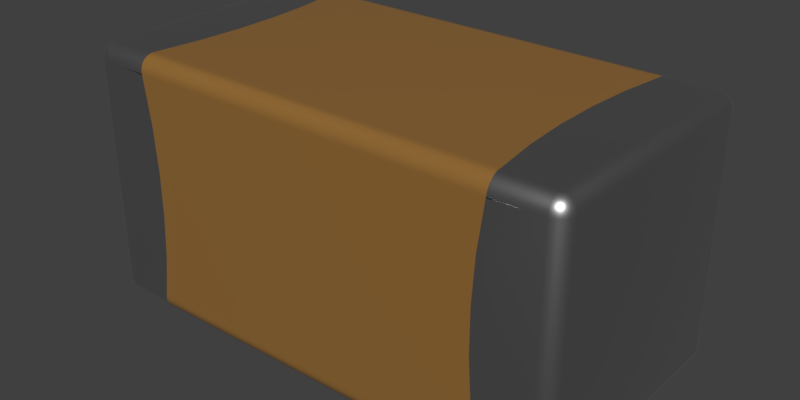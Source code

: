 # Source: GRM31CE70J476ME15L.blend  (saved by Blender 2.90.8; exported with 4.5.12 LTS)
import bpy
from mathutils import Matrix  # noqa: F401  (used for matrix-valued properties, if any)

bpy.ops.wm.read_factory_settings(use_empty=True)
scene = bpy.context.scene
scene.name = 'Scene'

# ---- collections
col_collection_1 = bpy.data.collections.new('Collection 1'); scene.collection.children.link(col_collection_1)

# ---- materials (node trees are filled in below, after node groups)
mat_metal = bpy.data.materials.new('Metal')
mat_metal.alpha_threshold = 0.0
mat_metal.diffuse_color = (0.3587, 0.3587, 0.3587, 1.0)
mat_metal.specular_color = (0.2597, 0.2597, 0.2597)
mat_metal.roughness = 0.5
mat_metal.specular_intensity = 0.1643
mat_brown_ceramic = bpy.data.materials.new('Brown Ceramic')
mat_brown_ceramic.alpha_threshold = 0.0
mat_brown_ceramic.diffuse_color = (0.2961, 0.147, 0.0356, 1.0)
mat_brown_ceramic.specular_color = (0.18, 0.18, 0.18)
mat_brown_ceramic.roughness = 0.5
mat_brown_ceramic.specular_intensity = 0.3

# ---- node groups
ng_metallic = bpy.data.node_groups.new('Metallic', 'ShaderNodeTree')
_s = ng_metallic.interface.new_socket(name='BSDF', in_out='OUTPUT', socket_type='NodeSocketShader')
_s = ng_metallic.interface.new_socket(name='Base Color', in_out='INPUT', socket_type='NodeSocketColor')
_s.default_value = (0.5906, 0.5906, 0.5906, 1.0)
_N = ng_metallic.nodes; _L = ng_metallic.links
n0 = _N.new('ShaderNodeBsdfPrincipled'); n0.name = 'Principled BSDF'; n0.location = (0, 0)
n0.width = 150
n0.subsurface_method = 'BURLEY'
n0.inputs[1].default_value = 1.0
n0.inputs[2].default_value = 0.4
n0.inputs[3].default_value = 1.45
n0.inputs[9].default_value = (1.0, 1.0, 1.0)
n0.inputs[27].default_value = (0.0, 0.0, 0.0, 1.0)
n0.inputs[28].default_value = 1.0
n1 = _N.new('NodeGroupInput'); n1.name = 'Group Input'; n1.location = (-200, 0)
n2 = _N.new('NodeGroupOutput'); n2.name = 'Group Output'; n2.location = (200, 0)
_L.new(n0.outputs[0], n2.inputs[0])
_L.new(n1.outputs[0], n0.inputs[0])
n2.is_active_output = True
ng_ceramic = bpy.data.node_groups.new('Ceramic', 'ShaderNodeTree')
_s = ng_ceramic.interface.new_socket(name='Surface', in_out='OUTPUT', socket_type='NodeSocketShader')
_s = ng_ceramic.interface.new_socket(name='Base Color', in_out='INPUT', socket_type='NodeSocketColor')
_s.default_value = (1.0, 1.0, 1.0, 1.0)
_N = ng_ceramic.nodes; _L = ng_ceramic.links
n0 = _N.new('NodeGroupInput'); n0.name = 'Group Input'; n0.location = (-200, 0)
n1 = _N.new('ShaderNodeBsdfPrincipled'); n1.name = 'Princioked BSDF'; n1.location = (10, 49)
n1.width = 150
n1.subsurface_method = 'BURLEY'
n1.inputs[2].default_value = 0.2
n1.inputs[3].default_value = 1.45
n1.inputs[9].default_value = (1.0, 1.0, 1.0)
n1.inputs[27].default_value = (0.0, 0.0, 0.0, 1.0)
n1.inputs[28].default_value = 1.0
n2 = _N.new('NodeGroupOutput'); n2.name = 'Group Output'; n2.location = (244, 61)
_L.new(n1.outputs[0], n2.inputs[0])
_L.new(n0.outputs[0], n1.inputs[0])
n2.is_active_output = True

# ---- material node trees
mat_metal.use_nodes = True; mat_metal.node_tree.nodes.clear()
_N = mat_metal.node_tree.nodes; _L = mat_metal.node_tree.links
n0 = _N.new('ShaderNodeOutputMaterial'); n0.name = 'Material Output'; n0.location = (300, 300)
n1 = _N.new('ShaderNodeGroup'); n1.name = 'Metallic'; n1.location = (-10, 195)
n1.label = 'Metallic'
n1.node_tree = ng_metallic
n1.inputs[0].default_value = (0.5906, 0.5906, 0.5906, 1.0)
_L.new(n1.outputs[0], n0.inputs[0])
n0.is_active_output = True
mat_brown_ceramic.use_nodes = True; mat_brown_ceramic.node_tree.nodes.clear()
_N = mat_brown_ceramic.node_tree.nodes; _L = mat_brown_ceramic.node_tree.links
n0 = _N.new('ShaderNodeOutputMaterial'); n0.name = 'Material Output'; n0.location = (380, 200)
n1 = _N.new('ShaderNodeGroup'); n1.name = 'Group'; n1.location = (118, 108)
n1.node_tree = ng_ceramic
n1.inputs[0].default_value = (0.2961, 0.147, 0.0356, 1.0)
_L.new(n1.outputs[0], n0.inputs[0])
n0.is_active_output = True

# ---- world
world_world = bpy.data.worlds.new('World'); scene.world = world_world
world_world.color = (0.05088, 0.05088, 0.05088)
world_world.use_sun_shadow = False
world_world.sun_shadow_jitter_overblur = 0.0
world_world.cycles.sampling_method = 'MANUAL'

# ---- meshes
me_grm31ce70j476me15l = bpy.data.meshes.new('GRM31CE70J476ME15L')
me_grm31ce70j476me15l.from_pydata([(1.246, -0.8727, 0.07884), (-1.244, -0.875, 0.1), (-1.246, -0.8727, 0.07884), (1.244, -0.875, 0.1), (1.247, -0.866, 0.05864), (-1.247, -0.866, 0.05864), (1.248, -0.8552, 0.04028), (-1.248, -0.8552, 0.04028), (1.248, -0.8407, 0.02462), (-1.248, -0.8407, 0.02462), (1.247, -0.8232, 0.0124), (-1.247, -0.8232, 0.0124), (1.246, -0.8036, 0.004167), (-1.246, -0.8036, 0.004167), (1.245, -0.7894, 0.001046), (-1.245, -0.7894, 0.001046), (1.244, -0.775, 4.657e-10), (-1.244, -0.775, 4.657e-10), (-1.575, -0.875, 0.1), (-1.575, -0.8716, 0.07412), (-1.575, -0.8616, 0.05), (-1.575, -0.8457, 0.02929), (-1.575, -0.825, 0.0134), (-1.575, -0.8009, 0.003407), (-1.575, -0.775, 4.657e-10), (1.575, -0.875, 0.1), (1.575, -0.8716, 0.07412), (1.575, -0.8616, 0.05), (1.575, -0.8457, 0.02929), (1.575, -0.825, 0.0134), (1.575, -0.8009, 0.003407), (1.575, -0.775, 4.657e-10), (1.242, -0.7578, 4.657e-10), (1.244, -0.7693, 4.657e-10), (1.243, -0.7635, 4.657e-10), (1.244, 0.7693, 4.657e-10), (1.243, 0.7635, 4.657e-10), (1.242, 0.7578, 4.657e-10), (1.244, 0.775, 4.657e-10), (-1.242, -0.7578, 4.657e-10), (-1.244, -0.7693, 4.657e-10), (-1.243, -0.7635, 4.657e-10), (1.199, -0.4562, 4.657e-10), (-1.199, -0.4562, 4.657e-10), (1.178, -0.1523, 4.657e-10), (-1.178, -0.1523, 4.657e-10), (1.178, 0.1523, 4.657e-10), (-1.178, 0.1523, 4.657e-10), (1.199, 0.4562, 4.657e-10), (-1.199, 0.4562, 4.657e-10), (-1.242, 0.7578, 4.657e-10), (-1.244, 0.7693, 4.657e-10), (-1.243, 0.7635, 4.657e-10), (-1.244, 0.775, 4.657e-10), (-1.244, -0.875, 1.65), (-1.244, -0.875, 1.644), (-1.242, -0.875, 1.633), (-1.243, -0.875, 1.639), (-1.242, -0.875, 0.1172), (-1.243, -0.875, 0.1115), (-1.244, -0.875, 0.1057), (1.243, -0.875, 1.639), (1.244, -0.875, 1.644), (1.242, -0.875, 1.633), (1.244, -0.875, 1.65), (-1.199, -0.875, 1.331), (1.199, -0.875, 1.331), (-1.178, -0.875, 1.027), (1.178, -0.875, 1.027), (-1.178, -0.875, 0.7227), (1.178, -0.875, 0.7227), (-1.199, -0.875, 0.4188), (1.199, -0.875, 0.4188), (1.242, -0.875, 0.1172), (1.243, -0.875, 0.1115), (1.244, -0.875, 0.1057), (-1.575, -0.875, 1.65), (-1.601, -0.8716, 0.1), (-1.672, -0.775, 0.07412), (-1.672, -0.8009, 0.1), (-1.675, -0.775, 0.1), (-1.593, -0.8656, 0.06173), (-1.625, -0.8616, 0.1), (-1.626, -0.8518, 0.06173), (-1.646, -0.8457, 0.1), (-1.652, -0.8263, 0.06173), (-1.662, -0.825, 0.1), (-1.602, -0.8403, 0.02929), (-1.666, -0.793, 0.06173), (-1.662, -0.775, 0.05), (-1.625, -0.825, 0.02929), (-1.59, -0.8104, 0.007612), (-1.64, -0.8021, 0.02929), (-1.646, -0.775, 0.02929), (-1.625, -0.775, 0.0134), (-1.61, -0.7896, 0.007612), (-1.601, -0.775, 0.003407), (-1.586, -0.7912, 0.001921), (-1.584, -0.7796, 0.0004815), (-1.575, 0.775, 4.657e-10), (1.575, 0.775, 4.657e-10), (1.672, -0.775, 0.07412), (1.675, -0.775, 0.1), (1.672, -0.8009, 0.1), (1.601, -0.8716, 0.1), (1.666, -0.793, 0.06173), (1.662, -0.825, 0.1), (1.662, -0.775, 0.05), (1.652, -0.8263, 0.06173), (1.646, -0.8457, 0.1), (1.626, -0.8518, 0.06173), (1.625, -0.8616, 0.1), (1.64, -0.8021, 0.02929), (1.646, -0.775, 0.02929), (1.625, -0.775, 0.0134), (1.593, -0.8656, 0.06173), (1.625, -0.825, 0.02929), (1.61, -0.7896, 0.007612), (1.601, -0.775, 0.003407), (1.602, -0.8403, 0.02929), (1.59, -0.8104, 0.007612), (1.586, -0.7912, 0.001921), (1.584, -0.7796, 0.0004815), (1.575, -0.875, 1.65), (-1.246, 0.8727, 0.07884), (1.244, 0.875, 0.1), (1.246, 0.8727, 0.07884), (-1.244, 0.875, 0.1), (-1.247, 0.866, 0.05865), (1.247, 0.866, 0.05864), (-1.248, 0.8552, 0.04028), (1.248, 0.8552, 0.04028), (-1.248, 0.8407, 0.02462), (1.248, 0.8407, 0.02462), (-1.247, 0.8232, 0.0124), (1.247, 0.8232, 0.0124), (-1.246, 0.8036, 0.004171), (1.246, 0.8036, 0.004167), (-1.245, 0.7894, 0.001047), (1.245, 0.7894, 0.001046), (-1.246, -0.8727, 1.671), (1.246, -0.8727, 1.671), (1.247, -0.866, 1.691), (-1.247, -0.866, 1.691), (1.248, -0.8552, 1.71), (-1.248, -0.8552, 1.71), (1.248, -0.8407, 1.725), (-1.248, -0.8407, 1.725), (-1.247, -0.8232, 1.738), (1.247, -0.8232, 1.738), (-1.246, -0.8036, 1.746), (1.246, -0.8036, 1.746), (-1.245, -0.7894, 1.749), (1.245, -0.7894, 1.749), (-1.244, -0.775, 1.75), (1.244, -0.775, 1.75), (-1.575, -0.8716, 1.676), (-1.575, -0.8616, 1.7), (-1.575, -0.8457, 1.721), (-1.575, -0.825, 1.737), (-1.575, -0.8009, 1.747), (-1.575, -0.775, 1.75), (-1.601, -0.8716, 1.65), (-1.625, -0.8616, 1.65), (-1.646, -0.8457, 1.65), (-1.662, -0.825, 1.65), (-1.672, -0.8009, 1.65), (-1.675, -0.775, 1.65), (-1.675, 0.775, 0.1), (-1.672, 0.775, 0.07412), (-1.662, 0.775, 0.05), (-1.646, 0.775, 0.02929), (-1.625, 0.775, 0.0134), (-1.601, 0.775, 0.003407), (-1.575, 0.875, 0.1), (-1.575, 0.8716, 0.07412), (-1.575, 0.8616, 0.05), (-1.575, 0.8457, 0.02929), (-1.575, 0.825, 0.0134), (-1.575, 0.8009, 0.003407), (1.575, 0.875, 0.1), (1.575, 0.8716, 0.07412), (1.575, 0.8616, 0.05), (1.575, 0.8457, 0.02929), (1.575, 0.825, 0.0134), (1.575, 0.8009, 0.003407), (1.601, 0.775, 0.003407), (1.625, 0.775, 0.0134), (1.646, 0.775, 0.02929), (1.662, 0.775, 0.05), (1.672, 0.775, 0.07412), (1.675, 0.775, 0.1), (1.601, -0.8716, 1.65), (1.625, -0.8616, 1.65), (1.646, -0.8457, 1.65), (1.662, -0.825, 1.65), (1.672, -0.8009, 1.65), (1.675, -0.775, 1.65), (1.575, -0.8716, 1.676), (1.575, -0.8616, 1.7), (1.575, -0.8457, 1.721), (1.575, -0.825, 1.737), (1.575, -0.8009, 1.747), (1.575, -0.775, 1.75), (-1.242, 0.875, 1.633), (-1.244, 0.875, 1.644), (-1.244, 0.875, 1.65), (-1.243, 0.875, 1.639), (-1.244, 0.875, 0.1057), (-1.243, 0.875, 0.1115), (-1.242, 0.875, 0.1172), (1.244, 0.875, 1.65), (1.242, 0.875, 1.633), (1.244, 0.875, 1.644), (1.243, 0.875, 1.639), (1.199, 0.875, 1.331), (-1.199, 0.875, 1.331), (1.178, 0.875, 1.027), (-1.178, 0.875, 1.027), (1.178, 0.875, 0.7227), (-1.178, 0.875, 0.7227), (1.199, 0.875, 0.4188), (-1.199, 0.875, 0.4188), (1.242, 0.875, 0.1172), (1.244, 0.875, 0.1057), (1.243, 0.875, 0.1115), (-1.242, -0.7578, 1.75), (-1.244, -0.7693, 1.75), (-1.243, -0.7635, 1.75), (-1.244, 0.7693, 1.75), (-1.243, 0.7635, 1.75), (-1.242, 0.7578, 1.75), (-1.244, 0.775, 1.75), (1.242, -0.7578, 1.75), (1.244, -0.7693, 1.75), (1.243, -0.7635, 1.75), (1.199, -0.4562, 1.75), (-1.199, -0.4562, 1.75), (1.178, -0.1523, 1.75), (-1.178, -0.1523, 1.75), (1.178, 0.1523, 1.75), (-1.178, 0.1523, 1.75), (1.199, 0.4562, 1.75), (-1.199, 0.4562, 1.75), (1.242, 0.7578, 1.75), (1.244, 0.7693, 1.75), (1.243, 0.7635, 1.75), (1.244, 0.775, 1.75), (-1.575, 0.775, 1.75), (-1.672, -0.775, 1.676), (-1.666, -0.793, 1.688), (-1.662, -0.775, 1.7), (-1.652, -0.8263, 1.688), (-1.626, -0.8518, 1.688), (-1.64, -0.8021, 1.721), (-1.646, -0.775, 1.721), (-1.625, -0.775, 1.737), (-1.593, -0.8656, 1.688), (-1.625, -0.825, 1.721), (-1.61, -0.7896, 1.742), (-1.601, -0.775, 1.747), (-1.602, -0.8403, 1.721), (-1.59, -0.8104, 1.742), (-1.586, -0.7912, 1.748), (-1.584, -0.7796, 1.75), (-1.675, 0.775, 1.65), (-1.672, 0.8009, 0.1), (-1.601, 0.8716, 0.1), (-1.666, 0.793, 0.06173), (-1.652, 0.8263, 0.06173), (-1.662, 0.825, 0.1), (-1.646, 0.8457, 0.1), (-1.626, 0.8518, 0.06173), (-1.625, 0.8616, 0.1), (-1.64, 0.8021, 0.02929), (-1.593, 0.8656, 0.06173), (-1.625, 0.825, 0.02929), (-1.61, 0.7896, 0.007612), (-1.602, 0.8403, 0.02929), (-1.59, 0.8104, 0.007612), (-1.591, 0.7858, 0.001921), (-1.58, 0.7836, 0.0004815), (-1.575, 0.875, 1.65), (1.575, 0.875, 1.65), (1.601, 0.8716, 0.1), (1.672, 0.8009, 0.1), (1.593, 0.8656, 0.06173), (1.625, 0.8616, 0.1), (1.626, 0.8518, 0.06173), (1.646, 0.8457, 0.1), (1.652, 0.8263, 0.06173), (1.662, 0.825, 0.1), (1.602, 0.8403, 0.02929), (1.666, 0.793, 0.06173), (1.625, 0.825, 0.02929), (1.59, 0.8104, 0.007612), (1.64, 0.8021, 0.02929), (1.61, 0.7896, 0.007612), (1.591, 0.7858, 0.001921), (1.58, 0.7836, 0.0004815), (1.675, 0.775, 1.65), (1.672, -0.775, 1.676), (1.593, -0.8656, 1.688), (1.626, -0.8518, 1.688), (1.652, -0.8263, 1.688), (1.602, -0.8403, 1.721), (1.666, -0.793, 1.688), (1.662, -0.775, 1.7), (1.625, -0.825, 1.721), (1.59, -0.8104, 1.742), (1.64, -0.8021, 1.721), (1.646, -0.775, 1.721), (1.625, -0.775, 1.737), (1.61, -0.7896, 1.742), (1.601, -0.775, 1.747), (1.586, -0.7912, 1.748), (1.584, -0.7796, 1.75), (1.575, 0.775, 1.75), (-1.246, 0.8727, 1.671), (1.246, 0.8727, 1.671), (-1.247, 0.866, 1.691), (1.247, 0.866, 1.691), (-1.248, 0.8552, 1.71), (1.248, 0.8552, 1.71), (-1.248, 0.8407, 1.725), (1.248, 0.8407, 1.725), (-1.247, 0.8232, 1.738), (1.247, 0.8232, 1.738), (-1.246, 0.8036, 1.746), (1.246, 0.8036, 1.746), (-1.245, 0.7894, 1.749), (1.245, 0.7894, 1.749), (-1.575, 0.8716, 1.676), (-1.575, 0.8616, 1.7), (-1.575, 0.8457, 1.721), (-1.575, 0.825, 1.737), (-1.575, 0.8009, 1.747), (-1.601, 0.775, 1.747), (-1.625, 0.775, 1.737), (-1.646, 0.775, 1.721), (-1.662, 0.775, 1.7), (-1.672, 0.775, 1.676), (-1.601, 0.8716, 1.65), (-1.625, 0.8616, 1.65), (-1.646, 0.8457, 1.65), (-1.662, 0.825, 1.65), (-1.672, 0.8009, 1.65), (1.575, 0.8716, 1.676), (1.575, 0.8616, 1.7), (1.575, 0.8457, 1.721), (1.575, 0.825, 1.737), (1.575, 0.8009, 1.747), (1.601, 0.8716, 1.65), (1.625, 0.8616, 1.65), (1.646, 0.8457, 1.65), (1.662, 0.825, 1.65), (1.672, 0.8009, 1.65), (1.672, 0.775, 1.676), (1.662, 0.775, 1.7), (1.646, 0.775, 1.721), (1.625, 0.775, 1.737), (1.601, 0.775, 1.747), (-1.593, 0.8656, 1.688), (-1.626, 0.8518, 1.688), (-1.652, 0.8263, 1.688), (-1.602, 0.8403, 1.721), (-1.666, 0.793, 1.688), (-1.625, 0.825, 1.721), (-1.59, 0.8104, 1.742), (-1.64, 0.8021, 1.721), (-1.61, 0.7896, 1.742), (-1.586, 0.7912, 1.748), (-1.584, 0.7796, 1.75), (1.666, 0.793, 1.688), (1.652, 0.8263, 1.688), (1.626, 0.8518, 1.688), (1.64, 0.8021, 1.721), (1.593, 0.8656, 1.688), (1.625, 0.825, 1.721), (1.61, 0.7896, 1.742), (1.602, 0.8403, 1.721), (1.59, 0.8104, 1.742), (1.586, 0.7912, 1.748), (1.584, 0.7796, 1.75)], [], [(124, 127, 125, 126), (321, 319, 318, 320), (130, 128, 129, 131), (147, 145, 144, 146), (148, 147, 146, 149), (136, 134, 135, 137), (331, 329, 328, 330), (53, 138, 139, 38), (282, 332, 318, 206), (176, 175, 124, 128), (349, 348, 323, 325), (7, 5, 20), (326, 324, 334, 335), (137, 135, 184, 185), (161, 160, 150, 152), (17, 15, 24), (152, 150, 151, 153), (129, 126, 181, 182), (27, 4, 6), (133, 131, 182, 183), (350, 349, 325, 327), (179, 178, 134, 136), (153, 151, 202, 203), (31, 14, 16), (32, 33, 16), (32, 34, 33), (35, 36, 37), (38, 35, 37), (39, 17, 40), (39, 40, 41), (222, 221, 223, 210), (37, 50, 53, 38), (216, 215, 217, 218), (311, 307, 358, 359), (241, 240, 242, 243), (243, 242, 244, 231), (51, 50, 52), (212, 204, 206, 211), (53, 50, 51), (54, 55, 56), (55, 57, 56), (58, 59, 60), (58, 60, 1), (61, 62, 63), (62, 64, 63), (72, 71, 58, 73), (50, 37, 48, 49), (220, 219, 221, 222), (118, 31, 100, 186), (45, 44, 42, 43), (43, 42, 32, 39), (74, 73, 75), (233, 226, 154, 155), (75, 73, 3), (54, 76, 55), (55, 76, 57), (57, 76, 56), (56, 76, 65), (65, 76, 67), (69, 67, 18), (67, 76, 18), (69, 18, 71), (71, 18, 58), (58, 18, 59), (59, 18, 60), (60, 18, 1), (362, 332, 282, 342), (92, 88, 89, 93), (81, 20, 19), (275, 272, 273, 267), (272, 269, 271, 273), (85, 84, 86), (252, 250, 166, 165), (87, 22, 21), (119, 115, 27, 28), (261, 258, 253, 257), (88, 78, 89), (380, 378, 374, 375), (91, 23, 22), (292, 294, 295, 184), (92, 93, 94), (296, 293, 189, 188), (92, 85, 88), (95, 94, 96), (95, 92, 94), (120, 117, 112, 116), (97, 24, 23), (97, 23, 91), (97, 91, 95), (98, 96, 24), (98, 24, 97), (117, 121, 122, 118), (24, 40, 17), (24, 41, 40), (24, 39, 41), (24, 43, 39), (45, 43, 24), (47, 45, 24), (99, 52, 50), (99, 51, 52), (99, 53, 51), (99, 49, 47), (99, 50, 49), (99, 47, 24), (33, 31, 16), (34, 31, 33), (32, 31, 34), (42, 31, 32), (44, 31, 42), (100, 44, 46), (100, 31, 44), (48, 100, 46), (37, 100, 48), (36, 100, 37), (35, 100, 36), (38, 100, 35), (302, 198, 123, 192), (377, 352, 283, 347), (293, 290, 291, 285), (105, 107, 101), (108, 106, 109), (253, 252, 164, 163), (377, 375, 353, 352), (170, 268, 274, 171), (112, 114, 113), (112, 105, 108), (115, 26, 27), (367, 365, 362, 363), (117, 118, 114), (117, 114, 112), (306, 196, 197, 301), (119, 28, 29), (278, 275, 176, 177), (378, 376, 373, 374), (120, 29, 30), (87, 90, 91, 22), (121, 30, 31), (121, 120, 30), (121, 117, 120), (122, 31, 118), (122, 121, 31), (281, 280, 279, 179), (61, 63, 123), (62, 61, 123), (64, 62, 123), (63, 66, 123), (123, 66, 68), (75, 3, 25), (74, 75, 25), (73, 74, 25), (72, 73, 25), (70, 72, 25), (68, 70, 25), (123, 68, 25), (247, 331, 330, 232), (156, 76, 54, 140), (178, 177, 132, 134), (327, 325, 324, 326), (160, 159, 148, 150), (4, 0, 2, 5), (49, 48, 46, 47), (142, 141, 198, 199), (319, 211, 206, 318), (128, 124, 126, 129), (323, 321, 320, 322), (132, 130, 131, 133), (134, 132, 133, 135), (12, 10, 11, 13), (14, 12, 13, 15), (16, 14, 15, 17), (18, 19, 2, 1), (5, 2, 19, 20), (157, 143, 145), (324, 322, 333, 334), (149, 146, 200, 201), (351, 350, 327, 329), (330, 328, 336, 248), (161, 152, 154), (312, 311, 359, 360), (174, 267, 342, 282), (287, 284, 352, 353), (101, 107, 189, 190), (102, 101, 190, 191), (291, 289, 354, 355), (196, 195, 106, 103), (197, 102, 191, 300), (68, 67, 69, 70), (80, 167, 265, 168), (255, 256, 338, 339), (167, 249, 341, 265), (180, 181, 126, 125), (288, 286, 284, 287), (176, 128, 130), (146, 144, 199, 200), (135, 133, 183, 184), (145, 143, 142, 144), (64, 141, 140, 54), (99, 138, 53), (26, 25, 3, 0), (320, 318, 332, 333), (139, 137, 185, 100), (131, 129, 182), (29, 28, 8, 10), (30, 29, 10, 12), (31, 30, 12, 14), (38, 139, 100), (256, 260, 337, 338), (345, 344, 271, 270), (197, 196, 103, 102), (191, 285, 356, 300), (284, 180, 283, 352), (251, 255, 339, 340), (301, 197, 300, 357), (93, 89, 170, 171), (94, 93, 171, 172), (114, 118, 186, 187), (346, 345, 270, 266), (289, 287, 353, 354), (175, 174, 127, 124), (348, 347, 319, 321), (158, 157, 145, 147), (144, 142, 199), (329, 327, 326, 328), (328, 326, 335, 336), (15, 13, 23, 24), (155, 153, 203), (204, 205, 206), (204, 207, 205), (208, 209, 210), (127, 208, 210), (54, 56, 63, 64), (212, 213, 214), (212, 211, 213), (226, 233, 236, 237), (177, 176, 130, 132), (344, 343, 273, 271), (237, 236, 238, 239), (204, 212, 215, 216), (224, 223, 225), (73, 58, 1, 3), (125, 223, 224), (226, 227, 154), (226, 228, 227), (229, 230, 231), (232, 229, 231), (231, 244, 247, 232), (233, 155, 234), (233, 234, 235), (63, 56, 65, 66), (70, 69, 71, 72), (82, 77, 162, 163), (66, 65, 67, 68), (98, 97, 95, 96), (245, 244, 246), (39, 32, 16, 17), (247, 244, 245), (227, 161, 154), (228, 161, 227), (226, 161, 228), (237, 161, 226), (239, 161, 237), (241, 161, 239), (248, 161, 241), (243, 248, 241), (231, 248, 243), (230, 248, 231), (229, 248, 230), (232, 248, 229), (366, 346, 265, 341), (268, 169, 168, 266), (250, 251, 249), (366, 364, 345, 346), (252, 165, 164), (364, 363, 343, 344), (358, 373, 376, 359), (254, 256, 255), (254, 250, 252), (306, 304, 195, 196), (257, 156, 157), (296, 294, 288, 290), (259, 260, 256), (369, 338, 370, 367), (261, 158, 159), (381, 378, 380, 350), (110, 115, 119, 116), (262, 159, 160), (313, 309, 305, 308), (262, 261, 159), (263, 160, 161), (263, 259, 262), (263, 262, 160), (264, 161, 260), (372, 371, 370, 337), (264, 263, 161), (307, 301, 357, 358), (250, 249, 167, 166), (81, 19, 18, 77), (268, 170, 169), (88, 85, 86, 79), (269, 270, 271), (110, 108, 109, 111), (108, 105, 103, 106), (274, 172, 171), (182, 286, 292, 183), (275, 175, 176), (92, 90, 83, 85), (277, 173, 172), (290, 288, 287, 289), (278, 177, 178), (251, 250, 254, 255), (278, 272, 275), (279, 178, 179), (90, 92, 95, 91), (279, 278, 178), (280, 99, 173), (280, 173, 277), (280, 277, 279), (281, 179, 99), (259, 263, 264, 260), (281, 99, 280), (205, 282, 206), (207, 282, 205), (204, 282, 207), (216, 282, 204), (218, 282, 216), (174, 218, 220), (174, 282, 218), (222, 174, 220), (210, 174, 222), (209, 174, 210), (208, 174, 209), (127, 174, 208), (283, 215, 212), (283, 212, 214), (283, 214, 213), (283, 213, 211), (217, 215, 283), (180, 125, 224), (180, 224, 225), (180, 225, 223), (180, 223, 221), (180, 221, 219), (180, 219, 217), (180, 217, 283), (115, 104, 25, 26), (105, 101, 102, 103), (286, 182, 181), (115, 110, 111, 104), (85, 83, 82, 84), (290, 289, 291), (363, 362, 342, 343), (292, 184, 183), (20, 81, 87, 21), (90, 87, 81, 83), (293, 190, 189), (310, 308, 303, 304), (295, 185, 184), (310, 312, 313, 308), (296, 188, 187), (107, 105, 112, 113), (296, 290, 293), (297, 187, 186), (297, 296, 187), (381, 379, 376, 378), (298, 186, 100), (298, 297, 186), (298, 295, 297), (299, 100, 185), (297, 295, 294, 296), (299, 298, 100), (193, 192, 104, 111), (286, 181, 180, 284), (373, 357, 300, 356), (302, 199, 198), (83, 81, 77, 82), (369, 367, 363, 364), (304, 194, 195), (374, 373, 356, 355), (305, 201, 200), (380, 377, 348, 349), (294, 292, 286, 288), (306, 301, 307), (278, 276, 269, 272), (309, 202, 201), (309, 201, 305), (370, 368, 365, 367), (310, 311, 312), (369, 366, 340, 339), (310, 304, 306), (313, 312, 314), (259, 256, 254, 258), (315, 203, 202), (315, 202, 309), (315, 309, 313), (316, 314, 203), (379, 382, 383, 361), (316, 203, 315), (203, 234, 155), (203, 235, 234), (203, 233, 235), (203, 236, 233), (238, 236, 203), (317, 246, 244), (317, 245, 246), (317, 247, 245), (317, 240, 238), (317, 242, 240), (317, 244, 242), (317, 238, 203), (0, 3, 1, 2), (143, 140, 141, 142), (6, 4, 5, 7), (8, 6, 7, 9), (10, 8, 9, 11), (150, 148, 149, 151), (138, 136, 137, 139), (154, 152, 153, 155), (347, 283, 211, 319), (157, 156, 140, 143), (9, 7, 20, 21), (322, 320, 333), (159, 158, 147, 148), (13, 11, 22, 23), (317, 351, 329, 331), (232, 330, 248), (80, 79, 166, 167), (218, 217, 219, 220), (249, 251, 340, 341), (343, 342, 267, 273), (24, 96, 173, 99), (47, 46, 44, 45), (285, 291, 355, 356), (96, 94, 172, 173), (194, 193, 111, 109), (239, 238, 240, 241), (77, 18, 76, 162), (79, 86, 165, 166), (123, 198, 141, 64), (27, 26, 0, 4), (348, 321, 323), (28, 27, 6, 8), (11, 9, 21, 22), (151, 149, 201, 202), (99, 179, 136, 138), (317, 331, 247), (325, 323, 322, 324), (25, 104, 192, 123), (86, 84, 164, 165), (107, 113, 188, 189), (195, 194, 109, 106), (260, 161, 248, 337), (314, 312, 360, 361), (168, 169, 78, 80), (84, 82, 163, 164), (265, 346, 266, 168), (89, 78, 169, 170), (113, 114, 187, 188), (257, 162, 76, 156), (88, 79, 80, 78), (362, 333, 332), (257, 253, 163, 162), (375, 374, 354, 353), (364, 344, 345), (365, 335, 334), (261, 257, 157, 158), (308, 305, 302, 303), (210, 223, 125, 127), (366, 341, 340), (252, 253, 258, 254), (368, 336, 335), (368, 335, 365), (276, 278, 279, 277), (369, 339, 338), (199, 302, 305, 200), (369, 364, 366), (370, 338, 337), (274, 276, 277, 172), (371, 248, 336), (371, 336, 368), (371, 368, 370), (372, 337, 248), (372, 248, 371), (316, 315, 313, 314), (293, 285, 191, 190), (275, 267, 174, 175), (269, 268, 266, 270), (373, 358, 357), (374, 355, 354), (304, 303, 193, 194), (303, 302, 192, 193), (376, 360, 359), (310, 306, 307, 311), (276, 274, 268, 269), (377, 347, 348), (108, 110, 116, 112), (379, 361, 360), (379, 360, 376), (258, 261, 262, 259), (380, 349, 350), (333, 362, 365, 334), (380, 375, 377), (381, 350, 351), (120, 116, 119, 29), (382, 351, 317), (382, 381, 351), (382, 379, 381), (383, 317, 361), (295, 298, 299, 185), (383, 382, 317), (203, 314, 361, 317)])
me_grm31ce70j476me15l.polygons.foreach_set('use_smooth', [True] * 510)
me_grm31ce70j476me15l.polygons.foreach_set('material_index', [1, 1, 1, 1, 1, 1, 1, 1, 0, 0, 0, 0, 0, 0, 0, 0, 1, 0, 0, 0, 0, 0, 0, 0, 0, 0, 0, 0, 0, 0, 1, 1, 1, 0, 1, 1, 0, 1, 0, 0, 0, 0, 0, 0, 0, 1, 1, 1, 0, 1, 1, 0, 1, 0, 0, 0, 0, 0, 0, 0, 0, 0, 0, 0, 0, 0, 0, 0, 0, 0, 0, 0, 0, 0, 0, 0, 0, 0, 0, 0, 0, 0, 0, 0, 0, 0, 0, 0, 0, 0, 0, 0, 0, 0, 0, 0, 0, 0, 0, 0, 0, 0, 0, 0, 0, 0, 0, 0, 0, 0, 0, 0, 0, 0, 0, 0, 0, 0, 0, 0, 0, 0, 0, 0, 0, 0, 0, 0, 0, 0, 0, 0, 0, 0, 0, 0, 0, 0, 0, 0, 0, 0, 0, 0, 0, 0, 0, 0, 0, 0, 0, 0, 0, 0, 1, 0, 0, 1, 0, 1, 1, 0, 1, 1, 1, 1, 1, 1, 1, 1, 0, 0, 0, 0, 0, 0, 0, 0, 0, 0, 0, 0, 0, 0, 0, 0, 1, 0, 0, 0, 0, 0, 0, 0, 0, 1, 1, 0, 0, 0, 0, 0, 0, 0, 0, 0, 0, 0, 0, 0, 0, 0, 0, 0, 0, 0, 0, 0, 0, 0, 0, 0, 1, 0, 0, 0, 0, 0, 0, 0, 1, 0, 0, 1, 0, 0, 1, 1, 0, 1, 0, 0, 0, 0, 0, 1, 0, 0, 1, 1, 0, 1, 0, 0, 1, 0, 0, 0, 0, 0, 0, 0, 0, 0, 0, 0, 0, 0, 0, 0, 0, 0, 0, 0, 0, 0, 0, 0, 0, 0, 0, 0, 0, 0, 0, 0, 0, 0, 0, 0, 0, 0, 0, 0, 0, 0, 0, 0, 0, 0, 0, 0, 0, 0, 0, 0, 0, 0, 0, 0, 0, 0, 0, 0, 0, 0, 0, 0, 0, 0, 0, 0, 0, 0, 0, 0, 0, 0, 0, 0, 0, 0, 0, 0, 0, 0, 0, 0, 0, 0, 0, 0, 0, 0, 0, 0, 0, 0, 0, 0, 0, 0, 0, 0, 0, 0, 0, 0, 0, 0, 0, 0, 0, 0, 0, 0, 0, 0, 0, 0, 0, 0, 0, 0, 0, 0, 0, 0, 0, 0, 0, 0, 0, 0, 0, 0, 0, 0, 0, 0, 0, 0, 0, 0, 0, 0, 0, 0, 0, 0, 0, 0, 0, 0, 0, 0, 0, 0, 0, 1, 1, 1, 1, 1, 1, 1, 1, 0, 0, 0, 0, 0, 0, 0, 0, 0, 1, 0, 0, 0, 1, 0, 0, 0, 1, 0, 0, 0, 0, 0, 0, 0, 0, 0, 0, 1, 0, 0, 0, 0, 0, 0, 0, 0, 0, 0, 0, 0, 0, 0, 0, 0, 0, 0, 0, 0, 1, 0, 0, 0, 0, 0, 0, 0, 0, 0, 0, 0, 0, 0, 0, 0, 0, 0, 0, 0, 0, 0, 0, 0, 0, 0, 0, 0, 0, 0, 0, 0, 0, 0, 0, 0, 0, 0, 0, 0, 0, 0, 0, 0])
me_grm31ce70j476me15l.materials.append(mat_metal)
me_grm31ce70j476me15l.materials.append(mat_brown_ceramic)
me_grm31ce70j476me15l.use_remesh_preserve_volume = False
me_grm31ce70j476me15l.use_remesh_preserve_attributes = False
me_grm31ce70j476me15l.use_mirror_vertex_groups = False
me_grm31ce70j476me15l.update()

# ---- objects
ob_grm31ce70j476me15l = bpy.data.objects.new('GRM31CE70J476ME15L', me_grm31ce70j476me15l)

# ---- transforms, parenting, visibility, modifiers, constraints
ob_grm31ce70j476me15l.location = (0.0, 0.0, 0.0)
ob_grm31ce70j476me15l.lineart.crease_threshold = 0.0

# ---- collection membership
col_collection_1.objects.link(ob_grm31ce70j476me15l)

# ---- scene / render settings (as saved in the file)
scene.frame_start = 1; scene.frame_end = 250; scene.frame_set(0)
scene.render.engine = 'CYCLES'
scene.render.resolution_x = 4000
scene.render.resolution_y = 2000
scene.render.dither_intensity = 0.0
scene.cycles.use_denoising = False
scene.cycles.samples = 128
scene.cycles.sampling_pattern = 'TABULATED_SOBOL'
scene.cycles.light_sampling_threshold = 0.0
scene.cycles.use_adaptive_sampling = False
scene.cycles.use_light_tree = False
scene.cycles.blur_glossy = 0.0
scene.cycles.sample_clamp_indirect = 0.0
scene.view_settings.view_transform = 'Standard'
bpy.context.view_layer.update()

# ---- added for rendering (the .blend has no active camera and no usable light): camera, sun
cam_auto = bpy.data.cameras.new('AutoCamera')
cam_auto.lens = 50.0
cam_auto.sensor_width = 36.0
cam_auto.clip_end = 1000.0
ob_auto_camera = bpy.data.objects.new('AutoCamera', cam_auto)
scene.collection.objects.link(ob_auto_camera)
ob_auto_camera.location = (3.85359, -4.62431, 3.95787)
ob_auto_camera.rotation_euler = (1.09748, -7.21219e-08, 0.694738)
scene.camera = ob_auto_camera
light_auto_sun = bpy.data.lights.new('AutoSun', 'SUN')
light_auto_sun.energy = 3.0
light_auto_sun.angle = 0.0523599
ob_auto_sun = bpy.data.objects.new('AutoSun', light_auto_sun)
scene.collection.objects.link(ob_auto_sun)
ob_auto_sun.rotation_euler = (0.872665, 0.174533, 0.523599)
bpy.context.view_layer.update()
